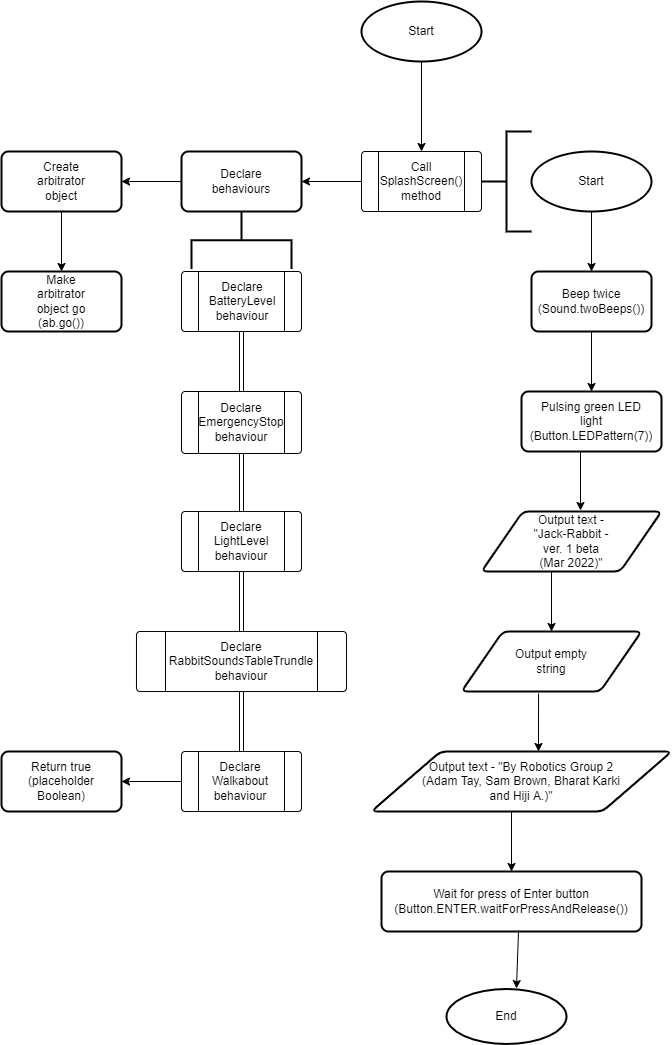

The diagram above was exported from draw.io. Its source (the exported page's mxGraphModel, read from the mxfile embedded in the PNG):
<mxGraphModel dx="2182" dy="621" grid="1" gridSize="10" guides="1" tooltips="1" connect="1" arrows="1" fold="1" page="1" pageScale="1" pageWidth="850" pageHeight="1100" math="0" shadow="0">
  <root>
    <mxCell id="0" />
    <mxCell id="1" parent="0" />
    <mxCell id="_3bZ_YQitk3cnmWWJ4Ru-7" style="edgeStyle=orthogonalEdgeStyle;rounded=0;orthogonalLoop=1;jettySize=auto;html=1;exitX=0.5;exitY=1;exitDx=0;exitDy=0;exitPerimeter=0;entryX=0.5;entryY=0;entryDx=0;entryDy=0;" parent="1" source="_3bZ_YQitk3cnmWWJ4Ru-1" target="_3bZ_YQitk3cnmWWJ4Ru-3" edge="1">
      <mxGeometry relative="1" as="geometry" />
    </mxCell>
    <mxCell id="_3bZ_YQitk3cnmWWJ4Ru-3" value="" style="verticalLabelPosition=bottom;verticalAlign=top;html=1;shape=process;whiteSpace=wrap;rounded=1;size=0.14;arcSize=6;" parent="1" vertex="1">
      <mxGeometry x="360" y="180" width="120" height="60" as="geometry" />
    </mxCell>
    <mxCell id="_3bZ_YQitk3cnmWWJ4Ru-6" value="Call SplashScreen() method" style="text;html=1;strokeColor=none;fillColor=none;align=center;verticalAlign=middle;whiteSpace=wrap;rounded=0;" parent="1" vertex="1">
      <mxGeometry x="390" y="195" width="60" height="30" as="geometry" />
    </mxCell>
    <mxCell id="_3bZ_YQitk3cnmWWJ4Ru-13" value="" style="strokeWidth=2;html=1;shape=mxgraph.flowchart.annotation_2;align=left;labelPosition=right;pointerEvents=1;" parent="1" vertex="1">
      <mxGeometry x="480" y="160" width="50" height="100" as="geometry" />
    </mxCell>
    <mxCell id="_3bZ_YQitk3cnmWWJ4Ru-14" value="" style="group" parent="1" vertex="1" connectable="0">
      <mxGeometry x="360" y="30" width="120" height="60" as="geometry" />
    </mxCell>
    <mxCell id="_3bZ_YQitk3cnmWWJ4Ru-1" value="" style="strokeWidth=2;html=1;shape=mxgraph.flowchart.start_1;whiteSpace=wrap;" parent="_3bZ_YQitk3cnmWWJ4Ru-14" vertex="1">
      <mxGeometry width="120" height="60" as="geometry" />
    </mxCell>
    <mxCell id="_3bZ_YQitk3cnmWWJ4Ru-2" value="Start" style="text;html=1;strokeColor=none;fillColor=none;align=center;verticalAlign=middle;whiteSpace=wrap;rounded=0;" parent="_3bZ_YQitk3cnmWWJ4Ru-14" vertex="1">
      <mxGeometry x="30" y="15" width="60" height="30" as="geometry" />
    </mxCell>
    <mxCell id="_3bZ_YQitk3cnmWWJ4Ru-15" value="" style="group" parent="1" vertex="1" connectable="0">
      <mxGeometry x="530" y="180" width="120" height="60" as="geometry" />
    </mxCell>
    <mxCell id="_3bZ_YQitk3cnmWWJ4Ru-16" value="" style="strokeWidth=2;html=1;shape=mxgraph.flowchart.start_1;whiteSpace=wrap;" parent="_3bZ_YQitk3cnmWWJ4Ru-15" vertex="1">
      <mxGeometry width="120" height="60" as="geometry" />
    </mxCell>
    <mxCell id="_3bZ_YQitk3cnmWWJ4Ru-17" value="Start" style="text;html=1;strokeColor=none;fillColor=none;align=center;verticalAlign=middle;whiteSpace=wrap;rounded=0;" parent="_3bZ_YQitk3cnmWWJ4Ru-15" vertex="1">
      <mxGeometry x="30" y="15" width="60" height="30" as="geometry" />
    </mxCell>
    <mxCell id="_3bZ_YQitk3cnmWWJ4Ru-22" value="" style="group" parent="1" vertex="1" connectable="0">
      <mxGeometry x="530" y="300" width="120" height="60" as="geometry" />
    </mxCell>
    <mxCell id="_3bZ_YQitk3cnmWWJ4Ru-20" value="" style="rounded=1;whiteSpace=wrap;html=1;absoluteArcSize=1;arcSize=14;strokeWidth=2;" parent="_3bZ_YQitk3cnmWWJ4Ru-22" vertex="1">
      <mxGeometry width="120" height="60" as="geometry" />
    </mxCell>
    <mxCell id="_3bZ_YQitk3cnmWWJ4Ru-19" value="Beep twice (Sound.twoBeeps())" style="text;html=1;strokeColor=none;fillColor=none;align=center;verticalAlign=middle;whiteSpace=wrap;rounded=0;" parent="_3bZ_YQitk3cnmWWJ4Ru-22" vertex="1">
      <mxGeometry x="30" y="15" width="60" height="30" as="geometry" />
    </mxCell>
    <mxCell id="_3bZ_YQitk3cnmWWJ4Ru-23" style="edgeStyle=orthogonalEdgeStyle;rounded=0;orthogonalLoop=1;jettySize=auto;html=1;exitX=0.5;exitY=1;exitDx=0;exitDy=0;exitPerimeter=0;entryX=0.5;entryY=0;entryDx=0;entryDy=0;" parent="1" source="_3bZ_YQitk3cnmWWJ4Ru-16" target="_3bZ_YQitk3cnmWWJ4Ru-20" edge="1">
      <mxGeometry relative="1" as="geometry" />
    </mxCell>
    <mxCell id="_3bZ_YQitk3cnmWWJ4Ru-24" value="" style="group" parent="1" vertex="1" connectable="0">
      <mxGeometry x="520" y="420" width="140" height="100" as="geometry" />
    </mxCell>
    <mxCell id="_3bZ_YQitk3cnmWWJ4Ru-25" value="" style="rounded=1;whiteSpace=wrap;html=1;absoluteArcSize=1;arcSize=14;strokeWidth=2;" parent="_3bZ_YQitk3cnmWWJ4Ru-24" vertex="1">
      <mxGeometry width="140" height="60" as="geometry" />
    </mxCell>
    <mxCell id="_3bZ_YQitk3cnmWWJ4Ru-26" value="Pulsing green LED light (Button.LEDPattern(7))" style="text;html=1;strokeColor=none;fillColor=none;align=center;verticalAlign=middle;whiteSpace=wrap;rounded=0;" parent="_3bZ_YQitk3cnmWWJ4Ru-24" vertex="1">
      <mxGeometry x="35" y="15" width="70" height="30" as="geometry" />
    </mxCell>
    <mxCell id="_3bZ_YQitk3cnmWWJ4Ru-27" style="edgeStyle=orthogonalEdgeStyle;rounded=0;orthogonalLoop=1;jettySize=auto;html=1;exitX=0.5;exitY=1;exitDx=0;exitDy=0;entryX=0.5;entryY=0;entryDx=0;entryDy=0;" parent="1" source="_3bZ_YQitk3cnmWWJ4Ru-20" target="_3bZ_YQitk3cnmWWJ4Ru-25" edge="1">
      <mxGeometry relative="1" as="geometry" />
    </mxCell>
    <mxCell id="abnzkWDVbBVrDy-PS4Hi-3" value="" style="group" parent="1" vertex="1" connectable="0">
      <mxGeometry x="480" y="540" width="180" height="60" as="geometry" />
    </mxCell>
    <mxCell id="_3bZ_YQitk3cnmWWJ4Ru-45" value="" style="shape=parallelogram;html=1;strokeWidth=2;perimeter=parallelogramPerimeter;whiteSpace=wrap;rounded=1;arcSize=12;size=0.23;" parent="abnzkWDVbBVrDy-PS4Hi-3" vertex="1">
      <mxGeometry width="180" height="60" as="geometry" />
    </mxCell>
    <mxCell id="abnzkWDVbBVrDy-PS4Hi-1" value="Output text - &quot;Jack-Rabbit - ver. 1 beta (Mar 2022)&quot;" style="text;strokeColor=none;fillColor=none;html=1;align=center;verticalAlign=middle;whiteSpace=wrap;rounded=0;hachureGap=4;" parent="abnzkWDVbBVrDy-PS4Hi-3" vertex="1">
      <mxGeometry x="50" y="15" width="80" height="30" as="geometry" />
    </mxCell>
    <mxCell id="abnzkWDVbBVrDy-PS4Hi-13" value="" style="endArrow=classic;html=1;rounded=0;sourcePerimeterSpacing=8;targetPerimeterSpacing=8;entryX=0.55;entryY=-0.017;entryDx=0;entryDy=0;entryPerimeter=0;" parent="1" target="_3bZ_YQitk3cnmWWJ4Ru-45" edge="1">
      <mxGeometry width="50" height="50" relative="1" as="geometry">
        <mxPoint x="579" y="480" as="sourcePoint" />
        <mxPoint x="610" y="480" as="targetPoint" />
      </mxGeometry>
    </mxCell>
    <mxCell id="abnzkWDVbBVrDy-PS4Hi-15" value="" style="group" parent="1" vertex="1" connectable="0">
      <mxGeometry x="460" y="660" width="180" height="60" as="geometry" />
    </mxCell>
    <mxCell id="_3bZ_YQitk3cnmWWJ4Ru-46" value="" style="shape=parallelogram;html=1;strokeWidth=2;perimeter=parallelogramPerimeter;whiteSpace=wrap;rounded=1;arcSize=12;size=0.23;" parent="abnzkWDVbBVrDy-PS4Hi-15" vertex="1">
      <mxGeometry width="180" height="60" as="geometry" />
    </mxCell>
    <mxCell id="abnzkWDVbBVrDy-PS4Hi-14" value="Output empty string" style="text;strokeColor=none;fillColor=none;html=1;align=center;verticalAlign=middle;whiteSpace=wrap;rounded=0;hachureGap=4;" parent="abnzkWDVbBVrDy-PS4Hi-15" vertex="1">
      <mxGeometry x="50" y="15" width="80" height="30" as="geometry" />
    </mxCell>
    <mxCell id="abnzkWDVbBVrDy-PS4Hi-17" value="" style="group" parent="1" vertex="1" connectable="0">
      <mxGeometry x="370" y="780" width="300" height="60" as="geometry" />
    </mxCell>
    <mxCell id="abnzkWDVbBVrDy-PS4Hi-2" value="" style="shape=parallelogram;html=1;strokeWidth=2;perimeter=parallelogramPerimeter;whiteSpace=wrap;rounded=1;arcSize=12;size=0.23;hachureGap=4;" parent="abnzkWDVbBVrDy-PS4Hi-17" vertex="1">
      <mxGeometry width="300" height="60" as="geometry" />
    </mxCell>
    <mxCell id="abnzkWDVbBVrDy-PS4Hi-16" value="Output text - &quot;By Robotics Group 2 (Adam Tay, Sam Brown, Bharat Karki and Hiji A.)&quot;" style="text;strokeColor=none;fillColor=none;html=1;align=center;verticalAlign=middle;whiteSpace=wrap;rounded=0;hachureGap=4;" parent="abnzkWDVbBVrDy-PS4Hi-17" vertex="1">
      <mxGeometry x="50" y="15" width="200" height="30" as="geometry" />
    </mxCell>
    <mxCell id="abnzkWDVbBVrDy-PS4Hi-19" value="" style="endArrow=classic;html=1;rounded=0;sourcePerimeterSpacing=8;targetPerimeterSpacing=8;entryX=0.5;entryY=0;entryDx=0;entryDy=0;" parent="1" target="_3bZ_YQitk3cnmWWJ4Ru-46" edge="1">
      <mxGeometry width="50" height="50" relative="1" as="geometry">
        <mxPoint x="550" y="600" as="sourcePoint" />
        <mxPoint x="590" y="600" as="targetPoint" />
      </mxGeometry>
    </mxCell>
    <mxCell id="abnzkWDVbBVrDy-PS4Hi-20" value="" style="endArrow=classic;html=1;rounded=0;sourcePerimeterSpacing=8;targetPerimeterSpacing=8;exitX=0.428;exitY=1.033;exitDx=0;exitDy=0;exitPerimeter=0;" parent="1" source="_3bZ_YQitk3cnmWWJ4Ru-46" edge="1">
      <mxGeometry width="50" height="50" relative="1" as="geometry">
        <mxPoint x="530" y="730" as="sourcePoint" />
        <mxPoint x="537" y="780" as="targetPoint" />
      </mxGeometry>
    </mxCell>
    <mxCell id="abnzkWDVbBVrDy-PS4Hi-21" value="" style="rounded=1;whiteSpace=wrap;html=1;absoluteArcSize=1;arcSize=14;strokeWidth=2;hachureGap=4;" parent="1" vertex="1">
      <mxGeometry x="380" y="900" width="260" height="60" as="geometry" />
    </mxCell>
    <mxCell id="abnzkWDVbBVrDy-PS4Hi-23" value="Wait for press of Enter button (Button.ENTER.waitForPressAndRelease())" style="text;strokeColor=none;fillColor=none;html=1;align=center;verticalAlign=middle;whiteSpace=wrap;rounded=0;hachureGap=4;" parent="1" vertex="1">
      <mxGeometry x="480" y="915" width="60" height="30" as="geometry" />
    </mxCell>
    <mxCell id="abnzkWDVbBVrDy-PS4Hi-24" value="" style="endArrow=classic;html=1;rounded=0;sourcePerimeterSpacing=8;targetPerimeterSpacing=8;entryX=0.5;entryY=0;entryDx=0;entryDy=0;" parent="1" target="abnzkWDVbBVrDy-PS4Hi-21" edge="1">
      <mxGeometry width="50" height="50" relative="1" as="geometry">
        <mxPoint x="510" y="840" as="sourcePoint" />
        <mxPoint x="540" y="840" as="targetPoint" />
      </mxGeometry>
    </mxCell>
    <mxCell id="abnzkWDVbBVrDy-PS4Hi-28" value="" style="endArrow=classic;html=1;rounded=0;sourcePerimeterSpacing=8;targetPerimeterSpacing=8;entryX=0.583;entryY=-0.06;entryDx=0;entryDy=0;exitX=0.527;exitY=0.983;exitDx=0;exitDy=0;entryPerimeter=0;exitPerimeter=0;" parent="1" source="abnzkWDVbBVrDy-PS4Hi-21" edge="1">
      <mxGeometry width="50" height="50" relative="1" as="geometry">
        <mxPoint x="505" y="950" as="sourcePoint" />
        <mxPoint x="514.96" y="1017" as="targetPoint" />
      </mxGeometry>
    </mxCell>
    <mxCell id="abnzkWDVbBVrDy-PS4Hi-34" value="" style="endArrow=classic;html=1;rounded=0;sourcePerimeterSpacing=8;targetPerimeterSpacing=8;exitX=0;exitY=0.5;exitDx=0;exitDy=0;" parent="1" source="_3bZ_YQitk3cnmWWJ4Ru-3" edge="1">
      <mxGeometry width="50" height="50" relative="1" as="geometry">
        <mxPoint x="340" y="160" as="sourcePoint" />
        <mxPoint x="300" y="210" as="targetPoint" />
      </mxGeometry>
    </mxCell>
    <mxCell id="abnzkWDVbBVrDy-PS4Hi-37" value="" style="group" parent="1" vertex="1" connectable="0">
      <mxGeometry x="180" y="180" width="120" height="117.5" as="geometry" />
    </mxCell>
    <mxCell id="abnzkWDVbBVrDy-PS4Hi-31" value="" style="group" parent="abnzkWDVbBVrDy-PS4Hi-37" vertex="1" connectable="0">
      <mxGeometry width="120" height="100" as="geometry" />
    </mxCell>
    <mxCell id="abnzkWDVbBVrDy-PS4Hi-36" value="" style="group" parent="abnzkWDVbBVrDy-PS4Hi-31" vertex="1" connectable="0">
      <mxGeometry width="120" height="100" as="geometry" />
    </mxCell>
    <mxCell id="abnzkWDVbBVrDy-PS4Hi-29" value="" style="rounded=1;whiteSpace=wrap;html=1;absoluteArcSize=1;arcSize=14;strokeWidth=2;hachureGap=4;" parent="abnzkWDVbBVrDy-PS4Hi-36" vertex="1">
      <mxGeometry width="120" height="60" as="geometry" />
    </mxCell>
    <mxCell id="abnzkWDVbBVrDy-PS4Hi-30" value="Declare behaviours" style="text;strokeColor=none;fillColor=none;html=1;align=center;verticalAlign=middle;whiteSpace=wrap;rounded=0;hachureGap=4;" parent="abnzkWDVbBVrDy-PS4Hi-36" vertex="1">
      <mxGeometry x="30" y="15" width="60" height="30" as="geometry" />
    </mxCell>
    <mxCell id="abnzkWDVbBVrDy-PS4Hi-32" value="" style="strokeWidth=2;html=1;shape=mxgraph.flowchart.annotation_2;align=left;labelPosition=right;pointerEvents=1;hachureGap=4;rotation=90;" parent="abnzkWDVbBVrDy-PS4Hi-37" vertex="1">
      <mxGeometry x="31.25" y="38.75" width="57.5" height="100" as="geometry" />
    </mxCell>
    <mxCell id="abnzkWDVbBVrDy-PS4Hi-41" value="" style="group" parent="1" vertex="1" connectable="0">
      <mxGeometry x="180" y="420" width="120" height="62" as="geometry" />
    </mxCell>
    <mxCell id="abnzkWDVbBVrDy-PS4Hi-39" value="" style="verticalLabelPosition=bottom;verticalAlign=top;html=1;shape=process;whiteSpace=wrap;rounded=1;size=0.14;arcSize=6;hachureGap=4;" parent="abnzkWDVbBVrDy-PS4Hi-41" vertex="1">
      <mxGeometry width="120" height="62" as="geometry" />
    </mxCell>
    <mxCell id="abnzkWDVbBVrDy-PS4Hi-40" value="Declare EmergencyStop behaviour" style="text;strokeColor=none;fillColor=none;html=1;align=center;verticalAlign=middle;whiteSpace=wrap;rounded=0;hachureGap=4;" parent="abnzkWDVbBVrDy-PS4Hi-41" vertex="1">
      <mxGeometry x="30" y="16" width="60" height="30" as="geometry" />
    </mxCell>
    <mxCell id="abnzkWDVbBVrDy-PS4Hi-42" value="" style="group" parent="1" vertex="1" connectable="0">
      <mxGeometry x="180" y="300" width="120" height="60" as="geometry" />
    </mxCell>
    <mxCell id="abnzkWDVbBVrDy-PS4Hi-35" value="" style="verticalLabelPosition=bottom;verticalAlign=top;html=1;shape=process;whiteSpace=wrap;rounded=1;size=0.14;arcSize=6;hachureGap=4;" parent="abnzkWDVbBVrDy-PS4Hi-42" vertex="1">
      <mxGeometry width="120" height="60" as="geometry" />
    </mxCell>
    <mxCell id="abnzkWDVbBVrDy-PS4Hi-38" value="Declare BatteryLevel behaviour" style="text;strokeColor=none;fillColor=none;html=1;align=center;verticalAlign=middle;whiteSpace=wrap;rounded=0;hachureGap=4;" parent="abnzkWDVbBVrDy-PS4Hi-42" vertex="1">
      <mxGeometry x="31" y="15" width="60" height="30" as="geometry" />
    </mxCell>
    <mxCell id="abnzkWDVbBVrDy-PS4Hi-47" style="edgeStyle=none;shape=link;rounded=0;orthogonalLoop=1;jettySize=auto;html=1;exitX=0.5;exitY=1;exitDx=0;exitDy=0;entryX=0.5;entryY=0;entryDx=0;entryDy=0;endArrow=open;sourcePerimeterSpacing=8;targetPerimeterSpacing=8;" parent="1" source="abnzkWDVbBVrDy-PS4Hi-35" target="abnzkWDVbBVrDy-PS4Hi-39" edge="1">
      <mxGeometry relative="1" as="geometry" />
    </mxCell>
    <mxCell id="abnzkWDVbBVrDy-PS4Hi-52" value="" style="group" parent="1" vertex="1" connectable="0">
      <mxGeometry x="135" y="660" width="210" height="60" as="geometry" />
    </mxCell>
    <mxCell id="abnzkWDVbBVrDy-PS4Hi-48" value="" style="verticalLabelPosition=bottom;verticalAlign=top;html=1;shape=process;whiteSpace=wrap;rounded=1;size=0.14;arcSize=6;hachureGap=4;" parent="abnzkWDVbBVrDy-PS4Hi-52" vertex="1">
      <mxGeometry width="210" height="60" as="geometry" />
    </mxCell>
    <mxCell id="abnzkWDVbBVrDy-PS4Hi-49" value="Declare RabbitSoundsTableTrundle behaviour" style="text;strokeColor=none;fillColor=none;html=1;align=center;verticalAlign=middle;whiteSpace=wrap;rounded=0;hachureGap=4;" parent="abnzkWDVbBVrDy-PS4Hi-52" vertex="1">
      <mxGeometry x="75" y="15" width="60" height="30" as="geometry" />
    </mxCell>
    <mxCell id="abnzkWDVbBVrDy-PS4Hi-56" value="" style="endArrow=classic;html=1;rounded=0;sourcePerimeterSpacing=8;targetPerimeterSpacing=8;exitX=0;exitY=0.5;exitDx=0;exitDy=0;entryX=1;entryY=0.5;entryDx=0;entryDy=0;" parent="1" source="abnzkWDVbBVrDy-PS4Hi-29" target="abnzkWDVbBVrDy-PS4Hi-53" edge="1">
      <mxGeometry width="50" height="50" relative="1" as="geometry">
        <mxPoint x="130" y="230" as="sourcePoint" />
        <mxPoint x="180" y="180" as="targetPoint" />
      </mxGeometry>
    </mxCell>
    <mxCell id="abnzkWDVbBVrDy-PS4Hi-57" value="" style="group" parent="1" vertex="1" connectable="0">
      <mxGeometry y="180" width="120" height="100" as="geometry" />
    </mxCell>
    <mxCell id="abnzkWDVbBVrDy-PS4Hi-53" value="" style="rounded=1;whiteSpace=wrap;html=1;absoluteArcSize=1;arcSize=14;strokeWidth=2;hachureGap=4;" parent="abnzkWDVbBVrDy-PS4Hi-57" vertex="1">
      <mxGeometry width="120" height="60" as="geometry" />
    </mxCell>
    <mxCell id="abnzkWDVbBVrDy-PS4Hi-54" value="Create arbitrator object" style="text;strokeColor=none;fillColor=none;html=1;align=center;verticalAlign=middle;whiteSpace=wrap;rounded=0;hachureGap=4;" parent="abnzkWDVbBVrDy-PS4Hi-57" vertex="1">
      <mxGeometry x="30" y="15" width="60" height="30" as="geometry" />
    </mxCell>
    <mxCell id="abnzkWDVbBVrDy-PS4Hi-59" value="" style="endArrow=classic;html=1;rounded=0;sourcePerimeterSpacing=8;targetPerimeterSpacing=8;exitX=0.5;exitY=1;exitDx=0;exitDy=0;entryX=0.5;entryY=0;entryDx=0;entryDy=0;" parent="1" source="abnzkWDVbBVrDy-PS4Hi-53" target="abnzkWDVbBVrDy-PS4Hi-58" edge="1">
      <mxGeometry width="50" height="50" relative="1" as="geometry">
        <mxPoint x="-50" y="240" as="sourcePoint" />
        <mxPoint y="190" as="targetPoint" />
      </mxGeometry>
    </mxCell>
    <mxCell id="abnzkWDVbBVrDy-PS4Hi-61" value="" style="group" parent="1" vertex="1" connectable="0">
      <mxGeometry y="300" width="120" height="100" as="geometry" />
    </mxCell>
    <mxCell id="abnzkWDVbBVrDy-PS4Hi-58" value="" style="rounded=1;whiteSpace=wrap;html=1;absoluteArcSize=1;arcSize=14;strokeWidth=2;hachureGap=4;" parent="abnzkWDVbBVrDy-PS4Hi-61" vertex="1">
      <mxGeometry width="120" height="60" as="geometry" />
    </mxCell>
    <mxCell id="abnzkWDVbBVrDy-PS4Hi-60" value="Make arbitrator object go (ab.go())" style="text;strokeColor=none;fillColor=none;html=1;align=center;verticalAlign=middle;whiteSpace=wrap;rounded=0;hachureGap=4;" parent="abnzkWDVbBVrDy-PS4Hi-61" vertex="1">
      <mxGeometry x="30" y="15" width="60" height="30" as="geometry" />
    </mxCell>
    <mxCell id="abnzkWDVbBVrDy-PS4Hi-64" value="" style="group" parent="1" vertex="1" connectable="0">
      <mxGeometry x="180" y="540" width="120" height="60" as="geometry" />
    </mxCell>
    <mxCell id="abnzkWDVbBVrDy-PS4Hi-62" value="" style="verticalLabelPosition=bottom;verticalAlign=top;html=1;shape=process;whiteSpace=wrap;rounded=1;size=0.14;arcSize=6;hachureGap=4;" parent="abnzkWDVbBVrDy-PS4Hi-64" vertex="1">
      <mxGeometry width="120" height="60" as="geometry" />
    </mxCell>
    <mxCell id="abnzkWDVbBVrDy-PS4Hi-63" value="Declare LightLevel behaviour" style="text;strokeColor=none;fillColor=none;html=1;align=center;verticalAlign=middle;whiteSpace=wrap;rounded=0;hachureGap=4;" parent="abnzkWDVbBVrDy-PS4Hi-64" vertex="1">
      <mxGeometry x="30" y="15" width="60" height="30" as="geometry" />
    </mxCell>
    <mxCell id="abnzkWDVbBVrDy-PS4Hi-65" style="edgeStyle=none;rounded=0;orthogonalLoop=1;jettySize=auto;html=1;exitX=0.5;exitY=1;exitDx=0;exitDy=0;entryX=0.5;entryY=0;entryDx=0;entryDy=0;endArrow=open;sourcePerimeterSpacing=8;targetPerimeterSpacing=8;shape=link;" parent="1" source="abnzkWDVbBVrDy-PS4Hi-39" target="abnzkWDVbBVrDy-PS4Hi-62" edge="1">
      <mxGeometry relative="1" as="geometry" />
    </mxCell>
    <mxCell id="abnzkWDVbBVrDy-PS4Hi-66" style="edgeStyle=none;shape=link;rounded=0;orthogonalLoop=1;jettySize=auto;html=1;exitX=0.5;exitY=1;exitDx=0;exitDy=0;entryX=0.5;entryY=0;entryDx=0;entryDy=0;endArrow=open;sourcePerimeterSpacing=8;targetPerimeterSpacing=8;" parent="1" source="abnzkWDVbBVrDy-PS4Hi-62" edge="1">
      <mxGeometry relative="1" as="geometry">
        <mxPoint x="240" y="660" as="targetPoint" />
      </mxGeometry>
    </mxCell>
    <mxCell id="abnzkWDVbBVrDy-PS4Hi-110" value="" style="group" parent="1" vertex="1" connectable="0">
      <mxGeometry x="180" y="780" width="120" height="60" as="geometry" />
    </mxCell>
    <mxCell id="abnzkWDVbBVrDy-PS4Hi-108" value="" style="verticalLabelPosition=bottom;verticalAlign=top;html=1;shape=process;whiteSpace=wrap;rounded=1;size=0.14;arcSize=6;hachureGap=4;" parent="abnzkWDVbBVrDy-PS4Hi-110" vertex="1">
      <mxGeometry width="120" height="60" as="geometry" />
    </mxCell>
    <mxCell id="abnzkWDVbBVrDy-PS4Hi-109" value="Declare Walkabout behaviour" style="text;strokeColor=none;fillColor=none;html=1;align=center;verticalAlign=middle;whiteSpace=wrap;rounded=0;hachureGap=4;" parent="abnzkWDVbBVrDy-PS4Hi-110" vertex="1">
      <mxGeometry x="29" y="15" width="60" height="30" as="geometry" />
    </mxCell>
    <mxCell id="abnzkWDVbBVrDy-PS4Hi-111" style="edgeStyle=none;rounded=0;orthogonalLoop=1;jettySize=auto;html=1;exitX=0.5;exitY=1;exitDx=0;exitDy=0;entryX=0.5;entryY=0;entryDx=0;entryDy=0;endArrow=open;sourcePerimeterSpacing=8;targetPerimeterSpacing=8;shape=link;" parent="1" source="abnzkWDVbBVrDy-PS4Hi-48" target="abnzkWDVbBVrDy-PS4Hi-108" edge="1">
      <mxGeometry relative="1" as="geometry" />
    </mxCell>
    <mxCell id="abnzkWDVbBVrDy-PS4Hi-112" value="" style="rounded=1;whiteSpace=wrap;html=1;absoluteArcSize=1;arcSize=14;strokeWidth=2;hachureGap=4;" parent="1" vertex="1">
      <mxGeometry y="780" width="120" height="60" as="geometry" />
    </mxCell>
    <mxCell id="abnzkWDVbBVrDy-PS4Hi-113" value="Return true (placeholder Boolean)" style="text;strokeColor=none;fillColor=none;html=1;align=center;verticalAlign=middle;whiteSpace=wrap;rounded=0;hachureGap=4;" parent="1" vertex="1">
      <mxGeometry x="30" y="795" width="60" height="30" as="geometry" />
    </mxCell>
    <mxCell id="abnzkWDVbBVrDy-PS4Hi-114" value="" style="endArrow=classic;html=1;rounded=0;sourcePerimeterSpacing=8;targetPerimeterSpacing=8;entryX=1;entryY=0.5;entryDx=0;entryDy=0;exitX=0;exitY=0.5;exitDx=0;exitDy=0;" parent="1" source="abnzkWDVbBVrDy-PS4Hi-108" target="abnzkWDVbBVrDy-PS4Hi-112" edge="1">
      <mxGeometry width="50" height="50" relative="1" as="geometry">
        <mxPoint x="130" y="890" as="sourcePoint" />
        <mxPoint x="180" y="840" as="targetPoint" />
      </mxGeometry>
    </mxCell>
    <mxCell id="abnzkWDVbBVrDy-PS4Hi-131" value="" style="group" parent="1" vertex="1" connectable="0">
      <mxGeometry x="445" y="1017.5" width="120" height="55" as="geometry" />
    </mxCell>
    <mxCell id="abnzkWDVbBVrDy-PS4Hi-130" value="" style="strokeWidth=2;html=1;shape=mxgraph.flowchart.start_1;whiteSpace=wrap;hachureGap=4;" parent="abnzkWDVbBVrDy-PS4Hi-131" vertex="1">
      <mxGeometry width="120" height="55" as="geometry" />
    </mxCell>
    <mxCell id="abnzkWDVbBVrDy-PS4Hi-26" value="End" style="text;html=1;strokeColor=none;fillColor=none;align=center;verticalAlign=middle;whiteSpace=wrap;rounded=0;hachureGap=4;" parent="abnzkWDVbBVrDy-PS4Hi-131" vertex="1">
      <mxGeometry x="30" y="12.5" width="60" height="30" as="geometry" />
    </mxCell>
  </root>
</mxGraphModel>